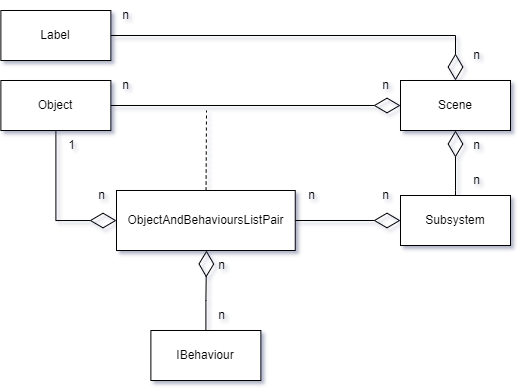

The diagram above was exported from draw.io. Its source (the exported page's mxGraphModel, read from the mxfile embedded in the PNG):
<mxGraphModel dx="757" dy="477" grid="1" gridSize="10" guides="1" tooltips="1" connect="1" arrows="1" fold="1" page="1" pageScale="1" pageWidth="827" pageHeight="1169" math="0" shadow="0">
  <root>
    <mxCell id="0" />
    <mxCell id="1" parent="0" />
    <mxCell id="2" value="Scene" style="html=1;whiteSpace=wrap;" vertex="1" parent="1">
      <mxGeometry x="444" y="170" width="110" height="50" as="geometry" />
    </mxCell>
    <mxCell id="3" value="Object" style="html=1;whiteSpace=wrap;" vertex="1" parent="1">
      <mxGeometry x="44.38" y="170" width="110" height="50" as="geometry" />
    </mxCell>
    <mxCell id="4" value="IBehaviour" style="html=1;whiteSpace=wrap;" vertex="1" parent="1">
      <mxGeometry x="194.38" y="420" width="110" height="50" as="geometry" />
    </mxCell>
    <mxCell id="5" value="Label" style="html=1;whiteSpace=wrap;" vertex="1" parent="1">
      <mxGeometry x="44.38" y="100" width="110" height="50" as="geometry" />
    </mxCell>
    <mxCell id="6" value="" style="endArrow=diamondThin;endFill=0;endSize=24;html=1;rounded=0;" edge="1" source="3" target="2" parent="1">
      <mxGeometry width="160" relative="1" as="geometry">
        <mxPoint x="300" y="180" as="sourcePoint" />
        <mxPoint x="460" y="180" as="targetPoint" />
      </mxGeometry>
    </mxCell>
    <mxCell id="7" value="ObjectAndBehavioursListPair" style="html=1;whiteSpace=wrap;" vertex="1" parent="1">
      <mxGeometry x="160" y="280" width="178.75" height="60" as="geometry" />
    </mxCell>
    <mxCell id="8" value="n" style="text;html=1;align=center;verticalAlign=middle;resizable=0;points=[];autosize=1;strokeColor=none;fillColor=none;" vertex="1" parent="1">
      <mxGeometry x="154.38" y="160" width="30" height="30" as="geometry" />
    </mxCell>
    <mxCell id="9" value="n" style="text;html=1;align=center;verticalAlign=middle;resizable=0;points=[];autosize=1;strokeColor=none;fillColor=none;" vertex="1" parent="1">
      <mxGeometry x="414" y="160" width="30" height="30" as="geometry" />
    </mxCell>
    <mxCell id="10" value="" style="endArrow=diamondThin;endFill=0;endSize=24;html=1;rounded=0;edgeStyle=orthogonalEdgeStyle;" edge="1" source="5" target="2" parent="1">
      <mxGeometry width="160" relative="1" as="geometry">
        <mxPoint x="164" y="205" as="sourcePoint" />
        <mxPoint x="369" y="205" as="targetPoint" />
      </mxGeometry>
    </mxCell>
    <mxCell id="11" value="n" style="text;html=1;align=center;verticalAlign=middle;resizable=0;points=[];autosize=1;strokeColor=none;fillColor=none;" vertex="1" parent="1">
      <mxGeometry x="154.38" y="90" width="30" height="30" as="geometry" />
    </mxCell>
    <mxCell id="12" value="n" style="text;html=1;align=center;verticalAlign=middle;resizable=0;points=[];autosize=1;strokeColor=none;fillColor=none;" vertex="1" parent="1">
      <mxGeometry x="505" y="130" width="30" height="30" as="geometry" />
    </mxCell>
    <mxCell id="13" value="" style="html=1;verticalAlign=bottom;labelBackgroundColor=none;endArrow=none;endFill=0;dashed=1;rounded=0;" edge="1" source="7" parent="1">
      <mxGeometry width="160" relative="1" as="geometry">
        <mxPoint x="220" y="290" as="sourcePoint" />
        <mxPoint x="250" y="200" as="targetPoint" />
      </mxGeometry>
    </mxCell>
    <mxCell id="14" value="" style="endArrow=diamondThin;endFill=0;endSize=24;html=1;rounded=0;edgeStyle=orthogonalEdgeStyle;" edge="1" source="3" target="7" parent="1">
      <mxGeometry width="160" relative="1" as="geometry">
        <mxPoint x="164" y="205" as="sourcePoint" />
        <mxPoint x="369" y="205" as="targetPoint" />
        <Array as="points">
          <mxPoint x="99" y="310" />
        </Array>
      </mxGeometry>
    </mxCell>
    <mxCell id="15" value="" style="endArrow=diamondThin;endFill=0;endSize=24;html=1;rounded=0;edgeStyle=orthogonalEdgeStyle;" edge="1" source="4" target="7" parent="1">
      <mxGeometry width="160" relative="1" as="geometry">
        <mxPoint x="109" y="230" as="sourcePoint" />
        <mxPoint x="170" y="320" as="targetPoint" />
        <Array as="points">
          <mxPoint x="250" y="390" />
          <mxPoint x="250" y="390" />
        </Array>
      </mxGeometry>
    </mxCell>
    <mxCell id="16" value="1" style="text;html=1;align=center;verticalAlign=middle;resizable=0;points=[];autosize=1;strokeColor=none;fillColor=none;" vertex="1" parent="1">
      <mxGeometry x="100" y="220" width="30" height="30" as="geometry" />
    </mxCell>
    <mxCell id="17" value="n" style="text;html=1;align=center;verticalAlign=middle;resizable=0;points=[];autosize=1;strokeColor=none;fillColor=none;" vertex="1" parent="1">
      <mxGeometry x="130" y="270" width="30" height="30" as="geometry" />
    </mxCell>
    <mxCell id="18" value="n" style="text;html=1;align=center;verticalAlign=middle;resizable=0;points=[];autosize=1;strokeColor=none;fillColor=none;" vertex="1" parent="1">
      <mxGeometry x="250" y="390" width="30" height="30" as="geometry" />
    </mxCell>
    <mxCell id="19" value="n" style="text;html=1;align=center;verticalAlign=middle;resizable=0;points=[];autosize=1;strokeColor=none;fillColor=none;" vertex="1" parent="1">
      <mxGeometry x="250" y="340" width="30" height="30" as="geometry" />
    </mxCell>
    <mxCell id="20" value="Subsystem" style="html=1;whiteSpace=wrap;" vertex="1" parent="1">
      <mxGeometry x="444" y="285" width="110" height="50" as="geometry" />
    </mxCell>
    <mxCell id="21" value="" style="endArrow=diamondThin;endFill=0;endSize=24;html=1;rounded=0;edgeStyle=orthogonalEdgeStyle;" edge="1" source="20" target="2" parent="1">
      <mxGeometry width="160" relative="1" as="geometry">
        <mxPoint x="344" y="430" as="sourcePoint" />
        <mxPoint x="345" y="350" as="targetPoint" />
        <Array as="points">
          <mxPoint x="499" y="280" />
          <mxPoint x="499" y="280" />
        </Array>
      </mxGeometry>
    </mxCell>
    <mxCell id="22" value="n" style="text;html=1;align=center;verticalAlign=middle;resizable=0;points=[];autosize=1;strokeColor=none;fillColor=none;" vertex="1" parent="1">
      <mxGeometry x="505" y="255" width="30" height="30" as="geometry" />
    </mxCell>
    <mxCell id="23" value="n" style="text;html=1;align=center;verticalAlign=middle;resizable=0;points=[];autosize=1;strokeColor=none;fillColor=none;" vertex="1" parent="1">
      <mxGeometry x="505" y="220" width="30" height="30" as="geometry" />
    </mxCell>
    <mxCell id="24" value="" style="endArrow=diamondThin;endFill=0;endSize=24;html=1;rounded=0;edgeStyle=orthogonalEdgeStyle;" edge="1" source="7" target="20" parent="1">
      <mxGeometry width="160" relative="1" as="geometry">
        <mxPoint x="509" y="290" as="sourcePoint" />
        <mxPoint x="509" y="230" as="targetPoint" />
        <Array as="points" />
      </mxGeometry>
    </mxCell>
    <mxCell id="25" value="n" style="text;html=1;align=center;verticalAlign=middle;resizable=0;points=[];autosize=1;strokeColor=none;fillColor=none;" vertex="1" parent="1">
      <mxGeometry x="414" y="270" width="30" height="30" as="geometry" />
    </mxCell>
    <mxCell id="26" value="n" style="text;html=1;align=center;verticalAlign=middle;resizable=0;points=[];autosize=1;strokeColor=none;fillColor=none;" vertex="1" parent="1">
      <mxGeometry x="340" y="270" width="30" height="30" as="geometry" />
    </mxCell>
  </root>
</mxGraphModel>